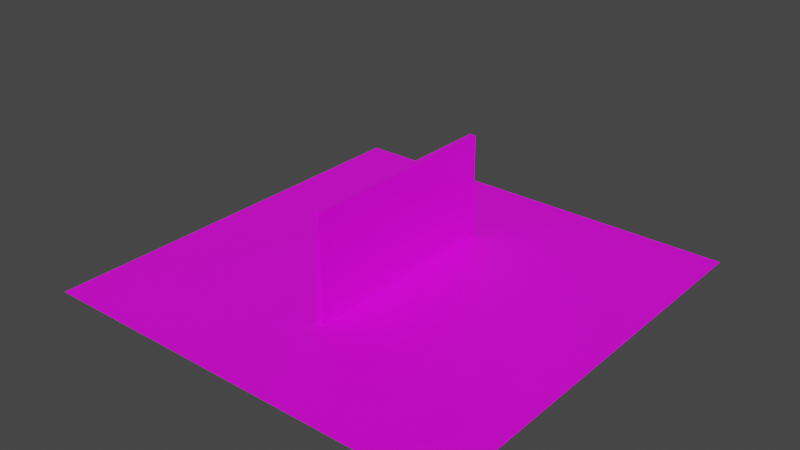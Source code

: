 # Source: world.blend  (saved by Blender 2.90.8; exported with 4.5.12 LTS)
import bpy
from mathutils import Matrix  # noqa: F401  (used for matrix-valued properties, if any)

bpy.ops.wm.read_factory_settings(use_empty=True)
scene = bpy.context.scene
scene.name = 'Scene'

# ---- images (referenced by path relative to the original .blend; pixels are not part of the script)
import os
ASSET_DIR = os.environ.get("B2B_ASSET_DIR", "")  # directory of the original .blend (textures are referenced by path, not embedded)
HERE = os.path.dirname(os.path.abspath(__file__))  # packed textures are extracted next to this script under _unpacked/

def load_image(name, relpath, width, height, colorspace="sRGB"):
    """Load a texture the original file referenced (path relative to the .blend, or extracted next to this script)."""
    p = next((c for c in (os.path.join(HERE, relpath), os.path.join(ASSET_DIR, relpath)) if relpath and os.path.exists(c)), "")
    if p:
        img = bpy.data.images.load(p, check_existing=True)
        img.name = name
    else:  # same state as the original file: an image datablock whose file is absent (Cycles renders it pink)
        img = bpy.data.images.new(name, width, height)
        img.source = "FILE"
        img.filepath = "//" + (relpath or name)
    img.colorspace_settings.name = colorspace
    return img
img_q1ex_342_png = load_image('q1ex_342.png', 'Q1_TEXTURES/q1ex_342.png', 1024, 1024, 'sRGB')
img_q1ex_328_png = load_image('q1ex_328.png', 'Q1_TEXTURES/q1ex_328.png', 1024, 1024, 'sRGB')

# ---- materials (node trees are filled in below, after node groups)
mat_ground = bpy.data.materials.new('ground')
mat_ground.use_transparent_shadow = False
mat_wall = bpy.data.materials.new('Wall')
mat_wall.use_transparent_shadow = False

# ---- material node trees
mat_ground.use_nodes = True; mat_ground.node_tree.nodes.clear()
_N = mat_ground.node_tree.nodes; _L = mat_ground.node_tree.links
n0 = _N.new('ShaderNodeBsdfPrincipled'); n0.name = 'Principled BSDF'; n0.location = (10, 300)
n0.distribution = 'GGX'
n0.subsurface_method = 'BURLEY'
n0.inputs[3].default_value = 1.45
n0.inputs[27].default_value = (0.0, 0.0, 0.0, 1.0)
n0.inputs[28].default_value = 1.0
n1 = _N.new('ShaderNodeOutputMaterial'); n1.name = 'Material Output'; n1.location = (300, 300)
n2 = _N.new('ShaderNodeTexImage'); n2.name = 'Image Texture'; n2.location = (-280, 275)
n2.image = img_q1ex_342_png
n2.interpolation = 'Closest'
_L.new(n0.outputs[0], n1.inputs[0])
_L.new(n2.outputs[0], n0.inputs[0])
n1.is_active_output = True
mat_wall.use_nodes = True; mat_wall.node_tree.nodes.clear()
_N = mat_wall.node_tree.nodes; _L = mat_wall.node_tree.links
n0 = _N.new('ShaderNodeBsdfPrincipled'); n0.name = 'Principled BSDF'; n0.location = (10, 300)
n0.distribution = 'GGX'
n0.subsurface_method = 'BURLEY'
n0.inputs[3].default_value = 1.45
n0.inputs[27].default_value = (0.0, 0.0, 0.0, 1.0)
n0.inputs[28].default_value = 1.0
n1 = _N.new('ShaderNodeOutputMaterial'); n1.name = 'Material Output'; n1.location = (300, 300)
n2 = _N.new('ShaderNodeTexImage'); n2.name = 'Image Texture'; n2.location = (-280, 275)
n2.image = img_q1ex_328_png
_L.new(n0.outputs[0], n1.inputs[0])
_L.new(n2.outputs[0], n0.inputs[0])
n1.is_active_output = True

# ---- world
world_world = bpy.data.worlds.new('World'); scene.world = world_world
world_world.use_nodes = True; world_world.node_tree.nodes.clear()
_N = world_world.node_tree.nodes; _L = world_world.node_tree.links
n0 = _N.new('ShaderNodeOutputWorld'); n0.name = 'World Output'; n0.location = (300, 300)
n1 = _N.new('ShaderNodeBackground'); n1.name = 'Background'; n1.location = (10, 300)
n1.inputs[0].default_value = (0.05088, 0.05088, 0.05088, 1.0)
_L.new(n1.outputs[0], n0.inputs[0])
n0.is_active_output = True
world_world.color = (0.05088, 0.05088, 0.05088)
world_world.use_sun_shadow = False
world_world.sun_shadow_jitter_overblur = 0.0

# ---- meshes
me_plane = bpy.data.meshes.new('Plane')
me_plane.from_pydata([(-1.0, -1.0, 0.0), (1.0, -1.0, 0.0), (-1.0, 1.0, 0.0), (1.0, 1.0, 0.0)], [], [(0, 1, 3, 2)])
_uv = me_plane.uv_layers.new(name='UVMap')
_uv.uv.foreach_set('vector', [16.5, 16.5, -15.5, 16.5, -15.5, -15.5, 16.5, -15.5])
me_plane.materials.append(mat_ground)
me_plane.use_remesh_fix_poles = True
me_plane.use_remesh_preserve_attributes = False
me_plane.use_mirror_vertex_groups = False
me_plane.update()
me_cube_001 = bpy.data.meshes.new('Cube.001')
me_cube_001.from_pydata([(-1.0, -1.0, -1.0), (-1.0, -1.0, 1.0), (-1.0, 1.0, -1.0), (-1.0, 1.0, 1.0), (1.0, -1.0, -1.0), (1.0, -1.0, 1.0), (1.0, 1.0, -1.0), (1.0, 1.0, 1.0)], [], [(0, 1, 3, 2), (2, 3, 7, 6), (6, 7, 5, 4), (4, 5, 1, 0), (2, 6, 4, 0), (7, 3, 1, 5)])
_uv = me_cube_001.uv_layers.new(name='UVMap')
_uv.uv.foreach_set('vector', [-4.413, -4.788, 5.413, -4.788, 5.413, 5.038, -4.413, 5.038, 0.375, 0.25, 0.625, 0.25, 0.625, 0.5, 0.375, 0.5, -4.124, -4.725, 5.092, -4.725, 5.092, 5.412, -4.124, 5.412, 0.375, 0.75, 0.625, 0.75, 0.625, 1.0, 0.375, 1.0, 0.125, 0.5, 0.375, 0.5, 0.375, 0.75, 0.125, 0.75, 0.625, 0.5, 0.875, 0.5, 0.875, 0.75, 0.625, 0.75])
me_cube_001.materials.append(mat_wall)
me_cube_001.use_remesh_fix_poles = True
me_cube_001.use_remesh_preserve_attributes = False
me_cube_001.use_mirror_vertex_groups = False
me_cube_001.update()

# ---- objects
ob_ground = bpy.data.objects.new('Ground', me_plane)
ob_cube = bpy.data.objects.new('Cube', me_cube_001)

# ---- transforms, parenting, visibility, modifiers, constraints
ob_ground.location = (0.0, 0.0, -16.0)
ob_ground.scale = (64.0, 64.0, 64.0)
ob_ground.lineart.crease_threshold = 0.0
ob_cube.location = (0.0, 0.0, 0.0)
ob_cube.scale = (1.0, 32.0, 16.0)
ob_cube.lineart.crease_threshold = 0.0

# ---- collection membership
scene.collection.objects.link(ob_ground)
scene.collection.objects.link(ob_cube)

# ---- scene / render settings (as saved in the file)
scene.frame_start = 1; scene.frame_end = 250; scene.frame_set(1)
scene.render.engine = 'BLENDER_EEVEE_NEXT'
scene.cycles.use_denoising = False
scene.cycles.samples = 128
scene.cycles.sampling_pattern = 'TABULATED_SOBOL'
scene.cycles.use_adaptive_sampling = False
scene.cycles.use_light_tree = False
scene.view_settings.view_transform = 'Filmic'
bpy.context.view_layer.update()

# ---- added for rendering (the .blend has no active camera and no usable light): camera, sun
cam_auto = bpy.data.cameras.new('AutoCamera')
cam_auto.lens = 50.0
cam_auto.sensor_width = 36.0
cam_auto.clip_end = 2984.9
ob_auto_camera = bpy.data.objects.new('AutoCamera', cam_auto)
scene.collection.objects.link(ob_auto_camera)
ob_auto_camera.location = (170.08, -204.096, 136.064)
ob_auto_camera.rotation_euler = (1.09748, -7.21219e-08, 0.694738)
scene.camera = ob_auto_camera
light_auto_sun = bpy.data.lights.new('AutoSun', 'SUN')
light_auto_sun.energy = 3.0
light_auto_sun.angle = 0.0523599
ob_auto_sun = bpy.data.objects.new('AutoSun', light_auto_sun)
scene.collection.objects.link(ob_auto_sun)
ob_auto_sun.rotation_euler = (0.872665, 0.174533, 0.523599)
bpy.context.view_layer.update()

